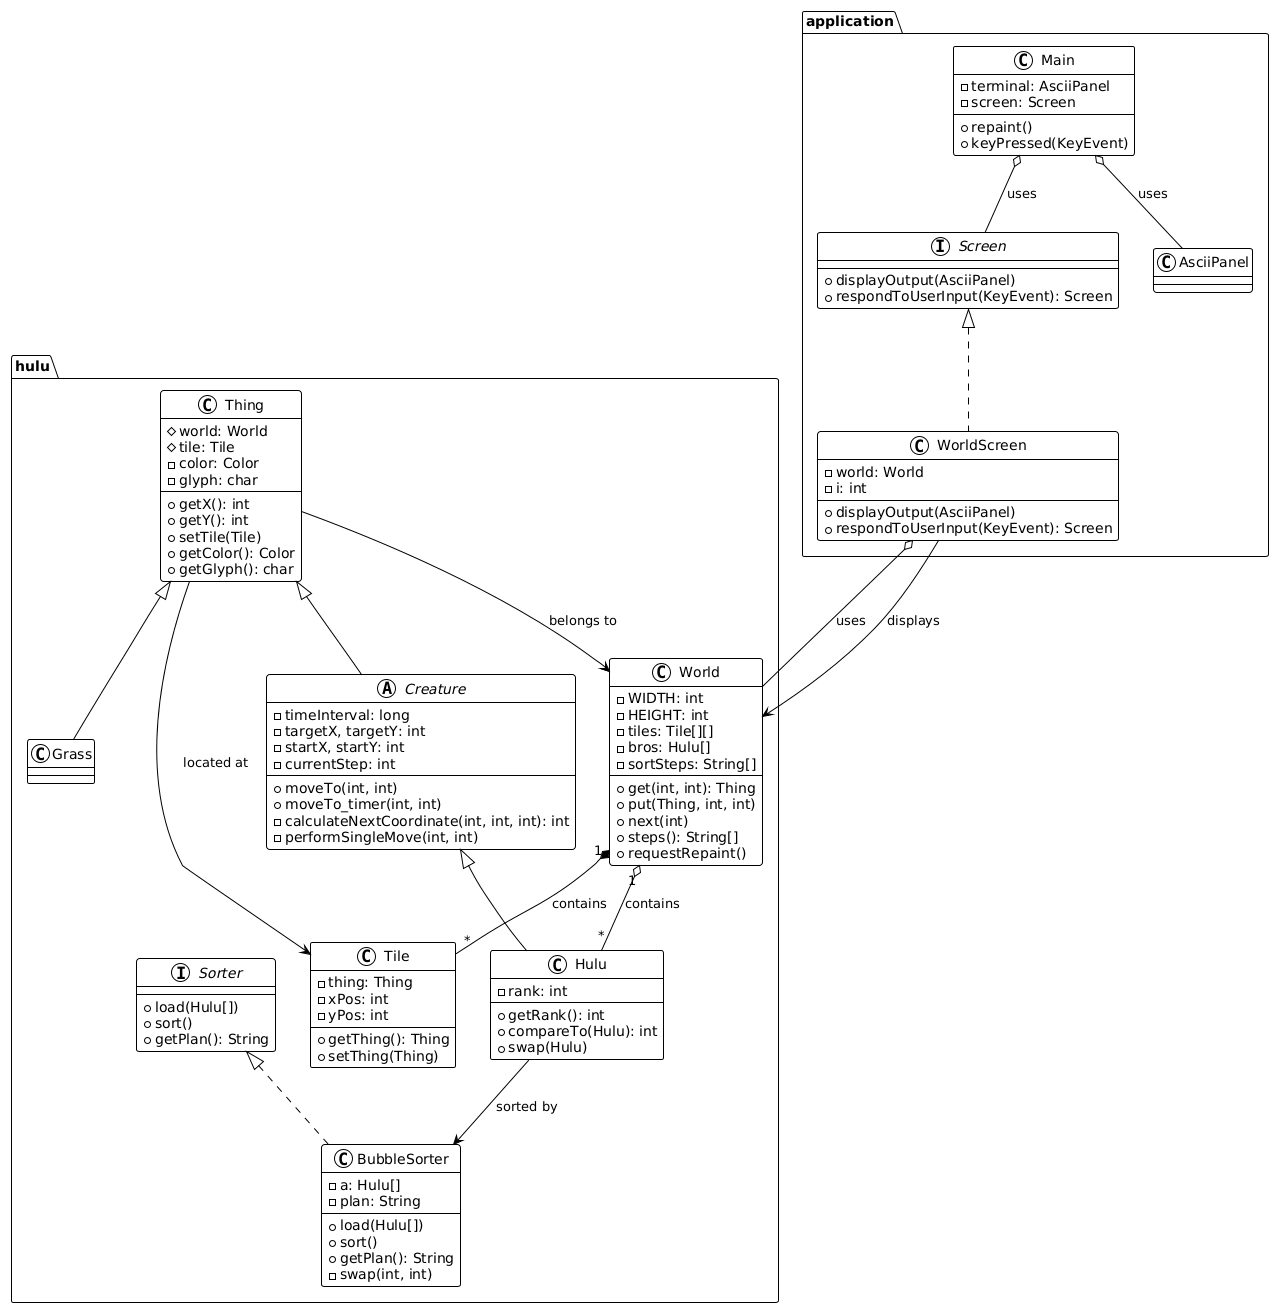

The diagram above was rendered by PlantUML. Its source (embedded in the PNG):
@startuml
!theme plain

package "hulu" {
  interface Sorter {
    + load(Hulu[])
    + sort()
    + getPlan(): String
  }
  
  class BubbleSorter {
    - a: Hulu[]
    - plan: String
    + load(Hulu[])
    + sort()
    + getPlan(): String
    - swap(int, int)
  }
  
  Sorter <|.. BubbleSorter

  class Thing {
    # world: World
    # tile: Tile
    - color: Color
    - glyph: char
    + getX(): int
    + getY(): int
    + setTile(Tile)
    + getColor(): Color
    + getGlyph(): char
  }
  
  abstract class Creature {
    - timeInterval: long
    - targetX, targetY: int
    - startX, startY: int
    - currentStep: int
    + moveTo(int, int)
    + moveTo_timer(int, int)
    - calculateNextCoordinate(int, int, int): int
    - performSingleMove(int, int)
  }
  
  class Hulu {
    - rank: int
    + getRank(): int
    + compareTo(Hulu): int
    + swap(Hulu)
  }
  
  class Grass {
  }
  
  Thing <|-- Creature
  Creature <|-- Hulu
  Thing <|-- Grass

  class World {
    - WIDTH: int
    - HEIGHT: int
    - tiles: Tile[][]
    - bros: Hulu[]
    - sortSteps: String[]
    + get(int, int): Thing
    + put(Thing, int, int)
    + next(int)
    + steps(): String[]
    + requestRepaint()
  }
  
  class Tile {
    - thing: Thing
    - xPos: int
    - yPos: int
    + getThing(): Thing
    + setThing(Thing)
  }
  
  World "1" *-- "*" Tile : contains
  World "1" o-- "*" Hulu : contains
}

package "application" {
  interface Screen {
    + displayOutput(AsciiPanel)
    + respondToUserInput(KeyEvent): Screen
  }
  
  class WorldScreen {
    - world: World
    - i: int
    + displayOutput(AsciiPanel)
    + respondToUserInput(KeyEvent): Screen
  }
  
  class Main {
    - terminal: AsciiPanel
    - screen: Screen
    + repaint()
    + keyPressed(KeyEvent)
  }
  
  Screen <|.. WorldScreen
  Main o-- Screen : uses
  Main o-- AsciiPanel : uses
  WorldScreen o-- World : uses
}

Thing --> World : belongs to
Thing --> Tile : located at
Hulu --> BubbleSorter : sorted by
WorldScreen --> World : displays
@enduml